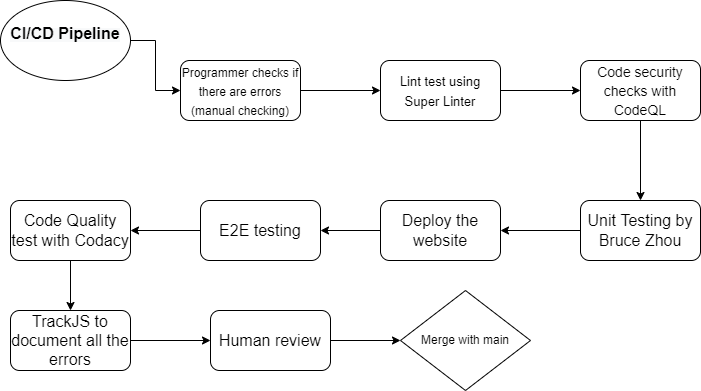

The diagram above was exported from draw.io. Its source (the exported page's mxGraphModel, read from the mxfile embedded in the PNG):
<mxGraphModel dx="653" dy="713" grid="1" gridSize="10" guides="1" tooltips="1" connect="1" arrows="1" fold="1" page="1" pageScale="1" pageWidth="850" pageHeight="1100" math="0" shadow="0">
  <root>
    <mxCell id="0" />
    <mxCell id="1" parent="0" />
    <mxCell id="9yu-uvIfs0Jqe84-XKyZ-4" style="edgeStyle=orthogonalEdgeStyle;rounded=0;orthogonalLoop=1;jettySize=auto;html=1;fontSize=16;" parent="1" source="9yu-uvIfs0Jqe84-XKyZ-1" target="9yu-uvIfs0Jqe84-XKyZ-3" edge="1">
      <mxGeometry relative="1" as="geometry" />
    </mxCell>
    <mxCell id="9yu-uvIfs0Jqe84-XKyZ-1" value="&#10;&lt;b style=&quot;color: rgb(0, 0, 0); font-family: Helvetica; font-size: 12px; font-style: normal; font-variant-ligatures: normal; font-variant-caps: normal; letter-spacing: normal; orphans: 2; text-align: center; text-indent: 0px; text-transform: none; widows: 2; word-spacing: 0px; -webkit-text-stroke-width: 0px; background-color: rgb(248, 249, 250); text-decoration-thickness: initial; text-decoration-style: initial; text-decoration-color: initial;&quot;&gt;&lt;font style=&quot;font-size: 16px;&quot;&gt;CI/CD Pipeline&lt;/font&gt;&lt;/b&gt;&#10;&#10;" style="ellipse;whiteSpace=wrap;html=1;" parent="1" vertex="1">
      <mxGeometry y="10" width="130" height="80" as="geometry" />
    </mxCell>
    <mxCell id="9yu-uvIfs0Jqe84-XKyZ-6" value="" style="edgeStyle=orthogonalEdgeStyle;rounded=0;orthogonalLoop=1;jettySize=auto;html=1;fontSize=16;" parent="1" source="9yu-uvIfs0Jqe84-XKyZ-3" target="9yu-uvIfs0Jqe84-XKyZ-5" edge="1">
      <mxGeometry relative="1" as="geometry" />
    </mxCell>
    <mxCell id="9yu-uvIfs0Jqe84-XKyZ-3" value="&lt;span style=&quot;font-size: 12px;&quot;&gt;Programmer checks if there are errors (manual checking)&lt;/span&gt;" style="rounded=1;whiteSpace=wrap;html=1;fontSize=16;" parent="1" vertex="1">
      <mxGeometry x="180" y="70" width="120" height="60" as="geometry" />
    </mxCell>
    <mxCell id="9yu-uvIfs0Jqe84-XKyZ-8" value="" style="edgeStyle=orthogonalEdgeStyle;rounded=0;orthogonalLoop=1;jettySize=auto;html=1;fontSize=13;" parent="1" source="9yu-uvIfs0Jqe84-XKyZ-5" target="9yu-uvIfs0Jqe84-XKyZ-7" edge="1">
      <mxGeometry relative="1" as="geometry" />
    </mxCell>
    <mxCell id="9yu-uvIfs0Jqe84-XKyZ-5" value="&lt;font style=&quot;font-size: 13px;&quot;&gt;Lint test using Super Linter&lt;/font&gt;" style="whiteSpace=wrap;html=1;fontSize=16;rounded=1;" parent="1" vertex="1">
      <mxGeometry x="380" y="70" width="120" height="60" as="geometry" />
    </mxCell>
    <mxCell id="9yu-uvIfs0Jqe84-XKyZ-10" value="" style="edgeStyle=orthogonalEdgeStyle;rounded=0;orthogonalLoop=1;jettySize=auto;html=1;fontSize=14;" parent="1" source="9yu-uvIfs0Jqe84-XKyZ-7" target="9yu-uvIfs0Jqe84-XKyZ-9" edge="1">
      <mxGeometry relative="1" as="geometry" />
    </mxCell>
    <mxCell id="9yu-uvIfs0Jqe84-XKyZ-7" value="&lt;font style=&quot;font-size: 14px;&quot;&gt;Code security checks with CodeQL&lt;/font&gt;" style="whiteSpace=wrap;html=1;fontSize=16;rounded=1;" parent="1" vertex="1">
      <mxGeometry x="580" y="70" width="120" height="60" as="geometry" />
    </mxCell>
    <mxCell id="9yu-uvIfs0Jqe84-XKyZ-12" value="" style="edgeStyle=orthogonalEdgeStyle;rounded=0;orthogonalLoop=1;jettySize=auto;html=1;fontSize=12;" parent="1" source="9yu-uvIfs0Jqe84-XKyZ-9" target="9yu-uvIfs0Jqe84-XKyZ-11" edge="1">
      <mxGeometry relative="1" as="geometry" />
    </mxCell>
    <mxCell id="9yu-uvIfs0Jqe84-XKyZ-9" value="Unit Testing by Bruce Zhou" style="whiteSpace=wrap;html=1;fontSize=16;rounded=1;" parent="1" vertex="1">
      <mxGeometry x="580" y="210" width="120" height="60" as="geometry" />
    </mxCell>
    <mxCell id="9yu-uvIfs0Jqe84-XKyZ-14" value="" style="edgeStyle=orthogonalEdgeStyle;rounded=0;orthogonalLoop=1;jettySize=auto;html=1;fontSize=12;" parent="1" source="9yu-uvIfs0Jqe84-XKyZ-11" target="9yu-uvIfs0Jqe84-XKyZ-13" edge="1">
      <mxGeometry relative="1" as="geometry" />
    </mxCell>
    <mxCell id="9yu-uvIfs0Jqe84-XKyZ-11" value="Deploy the website" style="rounded=1;whiteSpace=wrap;html=1;fontSize=16;" parent="1" vertex="1">
      <mxGeometry x="380" y="210" width="120" height="60" as="geometry" />
    </mxCell>
    <mxCell id="9yu-uvIfs0Jqe84-XKyZ-16" value="" style="edgeStyle=orthogonalEdgeStyle;rounded=0;orthogonalLoop=1;jettySize=auto;html=1;fontSize=12;" parent="1" source="9yu-uvIfs0Jqe84-XKyZ-13" target="9yu-uvIfs0Jqe84-XKyZ-15" edge="1">
      <mxGeometry relative="1" as="geometry" />
    </mxCell>
    <mxCell id="9yu-uvIfs0Jqe84-XKyZ-13" value="E2E testing" style="whiteSpace=wrap;html=1;fontSize=16;rounded=1;" parent="1" vertex="1">
      <mxGeometry x="200" y="210" width="120" height="60" as="geometry" />
    </mxCell>
    <mxCell id="9yu-uvIfs0Jqe84-XKyZ-19" value="" style="edgeStyle=orthogonalEdgeStyle;rounded=0;orthogonalLoop=1;jettySize=auto;html=1;fontSize=12;" parent="1" source="9yu-uvIfs0Jqe84-XKyZ-15" target="9yu-uvIfs0Jqe84-XKyZ-18" edge="1">
      <mxGeometry relative="1" as="geometry" />
    </mxCell>
    <mxCell id="9yu-uvIfs0Jqe84-XKyZ-15" value="Code Quality test with Codacy" style="whiteSpace=wrap;html=1;fontSize=16;rounded=1;" parent="1" vertex="1">
      <mxGeometry x="10" y="210" width="120" height="60" as="geometry" />
    </mxCell>
    <mxCell id="9yu-uvIfs0Jqe84-XKyZ-21" value="" style="edgeStyle=orthogonalEdgeStyle;rounded=0;orthogonalLoop=1;jettySize=auto;html=1;fontSize=12;" parent="1" source="9yu-uvIfs0Jqe84-XKyZ-18" target="9yu-uvIfs0Jqe84-XKyZ-20" edge="1">
      <mxGeometry relative="1" as="geometry" />
    </mxCell>
    <mxCell id="9yu-uvIfs0Jqe84-XKyZ-18" value="TrackJS to document all the errors" style="whiteSpace=wrap;html=1;fontSize=16;rounded=1;" parent="1" vertex="1">
      <mxGeometry x="10" y="320" width="120" height="60" as="geometry" />
    </mxCell>
    <mxCell id="9yu-uvIfs0Jqe84-XKyZ-23" value="" style="edgeStyle=orthogonalEdgeStyle;rounded=0;orthogonalLoop=1;jettySize=auto;html=1;fontSize=12;" parent="1" source="9yu-uvIfs0Jqe84-XKyZ-20" target="9yu-uvIfs0Jqe84-XKyZ-24" edge="1">
      <mxGeometry relative="1" as="geometry">
        <mxPoint x="410" y="350" as="targetPoint" />
      </mxGeometry>
    </mxCell>
    <mxCell id="9yu-uvIfs0Jqe84-XKyZ-20" value="Human review" style="whiteSpace=wrap;html=1;fontSize=16;rounded=1;" parent="1" vertex="1">
      <mxGeometry x="210" y="320" width="120" height="60" as="geometry" />
    </mxCell>
    <mxCell id="9yu-uvIfs0Jqe84-XKyZ-24" value="Merge with main" style="rhombus;whiteSpace=wrap;html=1;fontSize=12;" parent="1" vertex="1">
      <mxGeometry x="400" y="300" width="130" height="100" as="geometry" />
    </mxCell>
  </root>
</mxGraphModel>